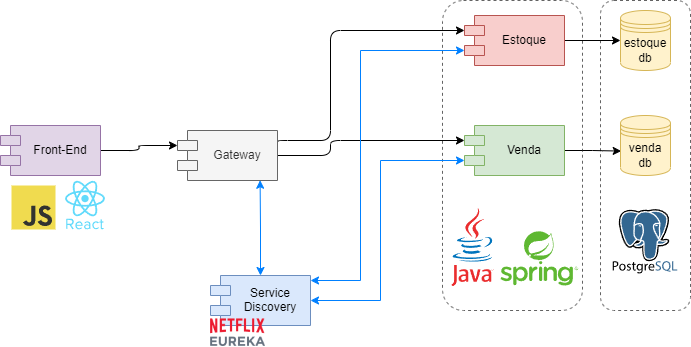

The diagram above was exported from draw.io. Its source (the exported page's mxGraphModel, read from the mxfile embedded in the PNG):
<mxGraphModel dx="1434" dy="834" grid="1" gridSize="10" guides="1" tooltips="1" connect="1" arrows="1" fold="1" page="1" pageScale="1" pageWidth="827" pageHeight="1169" math="0" shadow="0">
  <root>
    <mxCell id="0" />
    <mxCell id="1" parent="0" />
    <mxCell id="SeRs32S8lrBVCDinYDDk-33" value="" style="html=1;dashed=1;whiteSpace=wrap;strokeWidth=1;perimeterSpacing=0;fillStyle=solid;fillColor=none;rounded=1;glass=0;strokeColor=#636363;" parent="1" vertex="1">
      <mxGeometry x="690" y="130" width="90" height="310" as="geometry" />
    </mxCell>
    <mxCell id="SeRs32S8lrBVCDinYDDk-32" value="" style="html=1;dashed=1;whiteSpace=wrap;strokeWidth=1;perimeterSpacing=0;fillStyle=solid;fillColor=none;rounded=1;glass=0;strokeColor=#636363;" parent="1" vertex="1">
      <mxGeometry x="532" y="130" width="140" height="310" as="geometry" />
    </mxCell>
    <mxCell id="SeRs32S8lrBVCDinYDDk-13" style="edgeStyle=orthogonalEdgeStyle;rounded=1;orthogonalLoop=1;jettySize=auto;html=1;exitX=1;exitY=0.5;exitDx=0;exitDy=0;" parent="1" source="SeRs32S8lrBVCDinYDDk-1" target="SeRs32S8lrBVCDinYDDk-4" edge="1">
      <mxGeometry relative="1" as="geometry" />
    </mxCell>
    <mxCell id="SeRs32S8lrBVCDinYDDk-1" value="&lt;p style=&quot;line-height: 110%;&quot;&gt;Estoque&lt;/p&gt;" style="shape=module;align=left;spacingLeft=20;align=center;verticalAlign=top;whiteSpace=wrap;html=1;fillColor=#f8cecc;strokeColor=#b85450;" parent="1" vertex="1">
      <mxGeometry x="554" y="145" width="100" height="50" as="geometry" />
    </mxCell>
    <mxCell id="SeRs32S8lrBVCDinYDDk-14" style="edgeStyle=orthogonalEdgeStyle;rounded=1;orthogonalLoop=1;jettySize=auto;html=1;exitX=1;exitY=0.5;exitDx=0;exitDy=0;entryX=0.014;entryY=0.593;entryDx=0;entryDy=0;entryPerimeter=0;" parent="1" source="SeRs32S8lrBVCDinYDDk-2" target="SeRs32S8lrBVCDinYDDk-5" edge="1">
      <mxGeometry relative="1" as="geometry" />
    </mxCell>
    <mxCell id="SeRs32S8lrBVCDinYDDk-2" value="&lt;p style=&quot;line-height: 110%;&quot;&gt;Venda&lt;/p&gt;" style="shape=module;align=left;spacingLeft=20;align=center;verticalAlign=top;whiteSpace=wrap;html=1;fillColor=#d5e8d4;strokeColor=#82b366;" parent="1" vertex="1">
      <mxGeometry x="554" y="255" width="100" height="50" as="geometry" />
    </mxCell>
    <mxCell id="SeRs32S8lrBVCDinYDDk-4" value="estoque&lt;br&gt;db" style="shape=datastore;whiteSpace=wrap;html=1;fillColor=#fff2cc;strokeColor=#d6b656;" parent="1" vertex="1">
      <mxGeometry x="710" y="140" width="50" height="60" as="geometry" />
    </mxCell>
    <mxCell id="SeRs32S8lrBVCDinYDDk-5" value="venda&lt;br&gt;db" style="shape=datastore;whiteSpace=wrap;html=1;fillColor=#fff2cc;strokeColor=#d6b656;" parent="1" vertex="1">
      <mxGeometry x="710" y="245" width="50" height="60" as="geometry" />
    </mxCell>
    <mxCell id="SeRs32S8lrBVCDinYDDk-9" style="edgeStyle=orthogonalEdgeStyle;rounded=1;orthogonalLoop=1;jettySize=auto;html=1;exitX=1;exitY=0.5;exitDx=0;exitDy=0;endArrow=classic;endFill=1;entryX=0;entryY=0;entryDx=0;entryDy=15;entryPerimeter=0;" parent="1" source="SeRs32S8lrBVCDinYDDk-7" target="SeRs32S8lrBVCDinYDDk-2" edge="1">
      <mxGeometry relative="1" as="geometry">
        <mxPoint x="540" y="270" as="targetPoint" />
        <Array as="points">
          <mxPoint x="420" y="285" />
          <mxPoint x="420" y="270" />
        </Array>
      </mxGeometry>
    </mxCell>
    <mxCell id="SeRs32S8lrBVCDinYDDk-10" style="edgeStyle=orthogonalEdgeStyle;rounded=1;orthogonalLoop=1;jettySize=auto;html=1;exitX=1;exitY=0.25;exitDx=0;exitDy=0;entryX=0;entryY=0;entryDx=0;entryDy=15;entryPerimeter=0;" parent="1" source="SeRs32S8lrBVCDinYDDk-7" target="SeRs32S8lrBVCDinYDDk-1" edge="1">
      <mxGeometry relative="1" as="geometry">
        <Array as="points">
          <mxPoint x="367" y="270" />
          <mxPoint x="420" y="270" />
          <mxPoint x="420" y="160" />
        </Array>
        <mxPoint x="400" y="160" as="targetPoint" />
      </mxGeometry>
    </mxCell>
    <mxCell id="SeRs32S8lrBVCDinYDDk-7" value="&lt;p style=&quot;line-height: 110%;&quot;&gt;Gateway&lt;/p&gt;" style="shape=module;align=left;spacingLeft=20;align=center;verticalAlign=top;whiteSpace=wrap;html=1;fillColor=#f5f5f5;fontColor=#333333;strokeColor=#666666;" parent="1" vertex="1">
      <mxGeometry x="267" y="260" width="100" height="50" as="geometry" />
    </mxCell>
    <mxCell id="SeRs32S8lrBVCDinYDDk-18" style="edgeStyle=orthogonalEdgeStyle;rounded=1;orthogonalLoop=1;jettySize=auto;html=1;exitX=1;exitY=0.5;exitDx=0;exitDy=0;entryX=0;entryY=0;entryDx=0;entryDy=15;entryPerimeter=0;" parent="1" source="SeRs32S8lrBVCDinYDDk-17" target="SeRs32S8lrBVCDinYDDk-7" edge="1">
      <mxGeometry relative="1" as="geometry" />
    </mxCell>
    <mxCell id="SeRs32S8lrBVCDinYDDk-17" value="&lt;p style=&quot;line-height: 110%;&quot;&gt;Front-End&lt;/p&gt;" style="shape=module;align=left;spacingLeft=20;align=center;verticalAlign=top;whiteSpace=wrap;html=1;fillColor=#e1d5e7;strokeColor=#9673a6;" parent="1" vertex="1">
      <mxGeometry x="90" y="255" width="100" height="50" as="geometry" />
    </mxCell>
    <mxCell id="SeRs32S8lrBVCDinYDDk-24" value="" style="shape=image;verticalLabelPosition=bottom;labelBackgroundColor=default;verticalAlign=top;aspect=fixed;imageAspect=0;image=https://cdn.jsdelivr.net/gh/devicons/devicon/icons/java/java-original-wordmark.svg;" parent="1" vertex="1">
      <mxGeometry x="522.5" y="337" width="80" height="80" as="geometry" />
    </mxCell>
    <mxCell id="SeRs32S8lrBVCDinYDDk-30" value="" style="shape=image;verticalLabelPosition=bottom;labelBackgroundColor=default;verticalAlign=top;aspect=fixed;imageAspect=0;image=https://cdn.jsdelivr.net/gh/devicons/devicon/icons/react/react-original-wordmark.svg;" parent="1" vertex="1">
      <mxGeometry x="150" y="310" width="50" height="50" as="geometry" />
    </mxCell>
    <mxCell id="SeRs32S8lrBVCDinYDDk-31" value="" style="shape=image;verticalLabelPosition=bottom;labelBackgroundColor=default;verticalAlign=top;aspect=fixed;imageAspect=0;image=https://cdn.jsdelivr.net/gh/devicons/devicon/icons/javascript/javascript-original.svg;" parent="1" vertex="1">
      <mxGeometry x="101" y="315" width="45" height="45" as="geometry" />
    </mxCell>
    <mxCell id="SeRs32S8lrBVCDinYDDk-35" value="" style="shape=image;verticalLabelPosition=bottom;labelBackgroundColor=default;verticalAlign=top;aspect=fixed;imageAspect=0;image=https://cdn.jsdelivr.net/gh/devicons/devicon/icons/spring/spring-original-wordmark.svg;clipPath=inset(11.33% 0% 14.67% 0%);" parent="1" vertex="1">
      <mxGeometry x="590.12" y="358" width="78.38" height="58" as="geometry" />
    </mxCell>
    <mxCell id="dyjLSjD2qmaZ2XSuUH-_-1" value="" style="shape=image;verticalLabelPosition=bottom;labelBackgroundColor=default;verticalAlign=top;aspect=fixed;imageAspect=0;image=https://cdn.jsdelivr.net/gh/devicons/devicon/icons/postgresql/postgresql-original-wordmark.svg;" parent="1" vertex="1">
      <mxGeometry x="701.25" y="337" width="67.5" height="67.5" as="geometry" />
    </mxCell>
    <mxCell id="Q74mjoOL5FWHnHlalNG--13" style="edgeStyle=orthogonalEdgeStyle;rounded=0;orthogonalLoop=1;jettySize=auto;html=1;exitX=0.5;exitY=0;exitDx=0;exitDy=0;entryX=0.826;entryY=0.995;entryDx=0;entryDy=0;entryPerimeter=0;strokeColor=#0080FF;startArrow=classic;startFill=1;" parent="1" source="Q74mjoOL5FWHnHlalNG--1" target="SeRs32S8lrBVCDinYDDk-7" edge="1">
      <mxGeometry relative="1" as="geometry" />
    </mxCell>
    <mxCell id="Q74mjoOL5FWHnHlalNG--1" value="&lt;p style=&quot;line-height: 110%;&quot;&gt;Service Discovery&lt;/p&gt;" style="shape=module;align=left;spacingLeft=20;align=center;verticalAlign=middle;whiteSpace=wrap;html=1;strokeColor=#6c8ebf;fillColor=#dae8fc;" parent="1" vertex="1">
      <mxGeometry x="300" y="405" width="100" height="50" as="geometry" />
    </mxCell>
    <mxCell id="Q74mjoOL5FWHnHlalNG--6" value="" style="shape=image;verticalLabelPosition=bottom;labelBackgroundColor=default;verticalAlign=top;aspect=fixed;imageAspect=0;image=https://tegeria.com/wp-content/uploads/2019/02/microservice_archi_thum_2.png;" parent="1" vertex="1">
      <mxGeometry x="300" y="448.25" width="55" height="27.75" as="geometry" />
    </mxCell>
    <mxCell id="Q74mjoOL5FWHnHlalNG--14" style="edgeStyle=orthogonalEdgeStyle;rounded=0;orthogonalLoop=1;jettySize=auto;html=1;exitX=0;exitY=0;exitDx=0;exitDy=35;exitPerimeter=0;entryX=1;entryY=0.1;entryDx=0;entryDy=0;entryPerimeter=0;strokeColor=#0080FF;startArrow=classic;startFill=1;" parent="1" source="SeRs32S8lrBVCDinYDDk-1" target="Q74mjoOL5FWHnHlalNG--1" edge="1">
      <mxGeometry relative="1" as="geometry">
        <Array as="points">
          <mxPoint x="450" y="180" />
          <mxPoint x="450" y="410" />
        </Array>
      </mxGeometry>
    </mxCell>
    <mxCell id="Q74mjoOL5FWHnHlalNG--10" style="edgeStyle=orthogonalEdgeStyle;rounded=0;orthogonalLoop=1;jettySize=auto;html=1;exitX=1;exitY=0.5;exitDx=0;exitDy=0;entryX=0;entryY=0;entryDx=0;entryDy=35;entryPerimeter=0;strokeColor=#0080FF;startArrow=classic;startFill=1;" parent="1" source="Q74mjoOL5FWHnHlalNG--1" target="SeRs32S8lrBVCDinYDDk-2" edge="1">
      <mxGeometry relative="1" as="geometry">
        <Array as="points">
          <mxPoint x="470" y="430" />
          <mxPoint x="470" y="290" />
        </Array>
      </mxGeometry>
    </mxCell>
  </root>
</mxGraphModel>